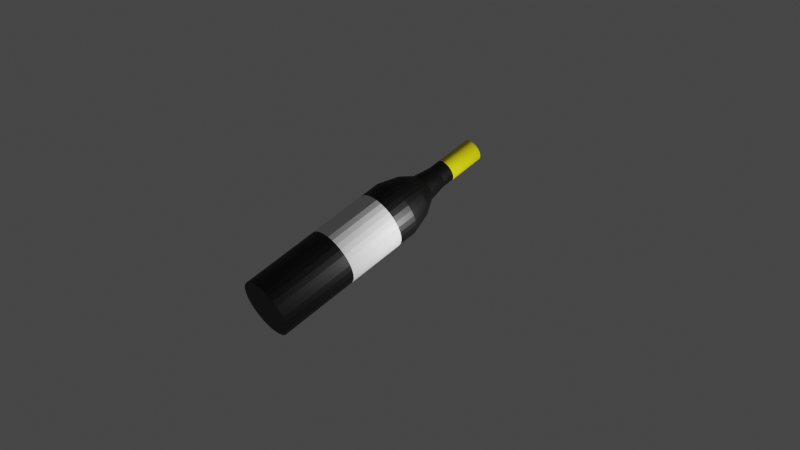 # Source: wine.blend  (saved by Blender 3.4.6; exported with 4.5.12 LTS)
import bpy
from mathutils import Matrix  # noqa: F401  (used for matrix-valued properties, if any)

bpy.ops.wm.read_factory_settings(use_empty=True)
scene = bpy.context.scene
scene.name = 'Scene'

# ---- collections
col_collection = bpy.data.collections.new('Collection'); scene.collection.children.link(col_collection)
col_wine = bpy.data.collections.new('Wine'); scene.collection.children.link(col_wine)

# ---- materials (node trees are filled in below, after node groups)
mat_wine = bpy.data.materials.new('wine')
mat_wine.use_transparent_shadow = False
mat_top_part_001 = bpy.data.materials.new('top part.001')
mat_top_part_001.use_transparent_shadow = False
mat_rotule = bpy.data.materials.new('rotule')
mat_rotule.use_transparent_shadow = False

# ---- material node trees
mat_wine.use_nodes = True; mat_wine.node_tree.nodes.clear()
_N = mat_wine.node_tree.nodes; _L = mat_wine.node_tree.links
n0 = _N.new('ShaderNodeBsdfPrincipled'); n0.name = 'Principled BSDF'; n0.location = (10, 300)
n0.distribution = 'GGX'
n0.subsurface_method = 'RANDOM_WALK_SKIN'
n0.inputs[0].default_value = (0.0, 0.0, 0.0, 1.0)
n0.inputs[3].default_value = 1.45
n0.inputs[27].default_value = (0.0, 0.0, 0.0, 1.0)
n0.inputs[28].default_value = 1.0
n1 = _N.new('ShaderNodeOutputMaterial'); n1.name = 'Material Output'; n1.location = (300, 300)
_L.new(n0.outputs[0], n1.inputs[0])
n1.is_active_output = True
mat_top_part_001.use_nodes = True; mat_top_part_001.node_tree.nodes.clear()
_N = mat_top_part_001.node_tree.nodes; _L = mat_top_part_001.node_tree.links
n0 = _N.new('ShaderNodeBsdfPrincipled'); n0.name = 'Principled BSDF'; n0.location = (10, 300)
n0.distribution = 'GGX'
n0.subsurface_method = 'RANDOM_WALK_SKIN'
n0.inputs[0].default_value = (0.8, 0.7445, 0.0, 1.0)
n0.inputs[3].default_value = 1.45
n0.inputs[27].default_value = (0.0, 0.0, 0.0, 1.0)
n0.inputs[28].default_value = 1.0
n1 = _N.new('ShaderNodeOutputMaterial'); n1.name = 'Material Output'; n1.location = (300, 300)
_L.new(n0.outputs[0], n1.inputs[0])
n1.is_active_output = True
mat_rotule.use_nodes = True; mat_rotule.node_tree.nodes.clear()
_N = mat_rotule.node_tree.nodes; _L = mat_rotule.node_tree.links
n0 = _N.new('ShaderNodeBsdfPrincipled'); n0.name = 'Principled BSDF'; n0.location = (10, 300)
n0.distribution = 'GGX'
n0.subsurface_method = 'RANDOM_WALK_SKIN'
n0.inputs[3].default_value = 1.45
n0.inputs[27].default_value = (0.0, 0.0, 0.0, 1.0)
n0.inputs[28].default_value = 1.0
n1 = _N.new('ShaderNodeOutputMaterial'); n1.name = 'Material Output'; n1.location = (300, 300)
_L.new(n0.outputs[0], n1.inputs[0])
n1.is_active_output = True

# ---- world
world_world = bpy.data.worlds.new('World'); scene.world = world_world
world_world.use_nodes = True; world_world.node_tree.nodes.clear()
_N = world_world.node_tree.nodes; _L = world_world.node_tree.links
n0 = _N.new('ShaderNodeOutputWorld'); n0.name = 'World Output'; n0.location = (300, 300)
n1 = _N.new('ShaderNodeBackground'); n1.name = 'Background'; n1.location = (10, 300)
n1.inputs[0].default_value = (0.05088, 0.05088, 0.05088, 1.0)
_L.new(n1.outputs[0], n0.inputs[0])
n0.is_active_output = True
world_world.color = (0.05088, 0.05088, 0.05088)
world_world.use_sun_shadow = False
world_world.sun_shadow_jitter_overblur = 0.0

# ---- cameras
cam_camera = bpy.data.cameras.new('Camera')
cam_camera.clip_end = 100.0
cam_camera.lens = 56.89
cam_camera.ortho_scale = 7.314

# ---- lights
light_light = bpy.data.lights.new('Light', 'POINT')
light_light.transmission_factor = 0.0
light_light.energy = 1000.0
light_light.shadow_soft_size = 0.1
light_light.shadow_maximum_resolution = 0.006
light_light.use_absolute_resolution = True

# ---- meshes
me_cylinder_001 = bpy.data.meshes.new('Cylinder.001')
me_cylinder_001.from_pydata([(0.0, 1.0, -4.464), (0.0, 1.0, 1.0), (0.1951, 0.9808, -4.464), (0.1951, 0.9808, 1.0), (0.3827, 0.9239, -4.464), (0.3827, 0.9239, 1.0), (0.5556, 0.8315, -4.464), (0.5556, 0.8315, 1.0), (0.7071, 0.7071, -4.464), (0.7071, 0.7071, 1.0), (0.8315, 0.5556, -4.464), (0.8315, 0.5556, 1.0), (0.9239, 0.3827, -4.464), (0.9239, 0.3827, 1.0), (0.9808, 0.1951, -4.464), (0.9808, 0.1951, 1.0), (1.0, 0.0, -4.464), (1.0, 0.0, 1.0), (0.9808, -0.1951, -4.464), (0.9808, -0.1951, 1.0), (0.9239, -0.3827, -4.464), (0.9239, -0.3827, 1.0), (0.8315, -0.5556, -4.464), (0.8315, -0.5556, 1.0), (0.7071, -0.7071, -4.464), (0.7071, -0.7071, 1.0), (0.5556, -0.8315, -4.464), (0.5556, -0.8315, 1.0), (0.3827, -0.9239, -4.464), (0.3827, -0.9239, 1.0), (0.1951, -0.9808, -4.464), (0.1951, -0.9808, 1.0), (0.0, -1.0, -4.464), (0.0, -1.0, 1.0), (-0.1951, -0.9808, -4.464), (-0.1951, -0.9808, 1.0), (-0.3827, -0.9239, -4.464), (-0.3827, -0.9239, 1.0), (-0.5556, -0.8315, -4.464), (-0.5556, -0.8315, 1.0), (-0.7071, -0.7071, -4.464), (-0.7071, -0.7071, 1.0), (-0.8315, -0.5556, -4.464), (-0.8315, -0.5556, 1.0), (-0.9239, -0.3827, -4.464), (-0.9239, -0.3827, 1.0), (-0.9808, -0.1951, -4.464), (-0.9808, -0.1951, 1.0), (-1.0, 0.0, -4.464), (-1.0, 0.0, 1.0), (-0.9808, 0.1951, -4.464), (-0.9808, 0.1951, 1.0), (-0.9239, 0.3827, -4.464), (-0.9239, 0.3827, 1.0), (-0.8315, 0.5556, -4.464), (-0.8315, 0.5556, 1.0), (-0.7071, 0.7071, -4.464), (-0.7071, 0.7071, 1.0), (-0.5556, 0.8315, -4.464), (-0.5556, 0.8315, 1.0), (-0.3827, 0.9239, -4.464), (-0.3827, 0.9239, 1.0), (-0.1951, 0.9808, -4.464), (-0.1951, 0.9808, 1.0), (1.102e-08, 0.7934, 1.712), (0.1548, 0.7781, 1.712), (0.3036, 0.733, 1.712), (0.4408, 0.6597, 1.712), (0.561, 0.561, 1.712), (0.6597, 0.4408, 1.712), (0.733, 0.3036, 1.712), (0.7781, 0.1548, 1.712), (0.7934, 3.548e-09, 1.712), (0.7781, -0.1548, 1.712), (0.733, -0.3036, 1.712), (0.6597, -0.4408, 1.712), (0.561, -0.561, 1.712), (0.4408, -0.6597, 1.712), (0.3036, -0.733, 1.712), (0.1548, -0.7781, 1.712), (1.102e-08, -0.7934, 1.712), (-0.1548, -0.7781, 1.712), (-0.3036, -0.733, 1.712), (-0.4408, -0.6597, 1.712), (-0.561, -0.561, 1.712), (-0.6597, -0.4408, 1.712), (-0.733, -0.3036, 1.712), (-0.7781, -0.1548, 1.712), (-0.7934, 3.548e-09, 1.712), (-0.7781, 0.1548, 1.712), (-0.733, 0.3036, 1.712), (-0.6597, 0.4408, 1.712), (-0.561, 0.561, 1.712), (-0.4408, 0.6597, 1.712), (-0.3036, 0.733, 1.712), (-0.1548, 0.7781, 1.712), (0.096, 0.4826, 2.206), (6.765e-09, 0.4921, 2.206), (0.1883, 0.4546, 2.206), (0.2734, 0.4091, 2.206), (0.3479, 0.3479, 2.206), (0.4091, 0.2734, 2.206), (0.4546, 0.1883, 2.206), (0.4826, 0.096, 2.206), (0.4921, 7.044e-09, 2.206), (0.4826, -0.096, 2.206), (0.4546, -0.1883, 2.206), (0.4091, -0.2734, 2.206), (0.3479, -0.3479, 2.206), (0.2734, -0.4091, 2.206), (0.1883, -0.4546, 2.206), (0.096, -0.4826, 2.206), (6.765e-09, -0.4921, 2.206), (-0.096, -0.4826, 2.206), (-0.1883, -0.4546, 2.206), (-0.2734, -0.4091, 2.206), (-0.3479, -0.3479, 2.206), (-0.4091, -0.2734, 2.206), (-0.4546, -0.1883, 2.206), (-0.4826, -0.096, 2.206), (-0.4921, 7.044e-09, 2.206), (-0.4826, 0.096, 2.206), (-0.4546, 0.1883, 2.206), (-0.4091, 0.2734, 2.206), (-0.3479, 0.3479, 2.206), (-0.2734, 0.4091, 2.206), (-0.1883, 0.4546, 2.206), (-0.096, 0.4826, 2.206), (0.07496, 0.3768, 2.86), (-5.043e-08, 0.3842, 2.86), (0.147, 0.355, 2.86), (0.2135, 0.3195, 2.86), (0.2717, 0.2717, 2.86), (0.3195, 0.2135, 2.86), (0.355, 0.147, 2.86), (0.3768, 0.07496, 2.86), (0.3842, 8.259e-09, 2.86), (0.3768, -0.07496, 2.86), (0.355, -0.147, 2.86), (0.3195, -0.2135, 2.86), (0.2717, -0.2717, 2.86), (0.2135, -0.3195, 2.86), (0.147, -0.355, 2.86), (0.07496, -0.3768, 2.86), (-5.043e-08, -0.3842, 2.86), (-0.07496, -0.3768, 2.86), (-0.147, -0.355, 2.86), (-0.2135, -0.3195, 2.86), (-0.2717, -0.2717, 2.86), (-0.3195, -0.2135, 2.86), (-0.355, -0.147, 2.86), (-0.3768, -0.07496, 2.86), (-0.3842, 8.259e-09, 2.86), (-0.3768, 0.07496, 2.86), (-0.355, 0.147, 2.86), (-0.3195, 0.2135, 2.86), (-0.2717, 0.2717, 2.86), (-0.2135, 0.3195, 2.86), (-0.147, 0.355, 2.86), (-0.07496, 0.3768, 2.86), (0.07496, 0.3768, 4.548), (-5.043e-08, 0.3842, 4.548), (0.147, 0.355, 4.548), (0.2135, 0.3195, 4.548), (0.2717, 0.2717, 4.548), (0.3195, 0.2135, 4.548), (0.355, 0.147, 4.548), (0.3768, 0.07496, 4.548), (0.3842, 8.259e-09, 4.548), (0.3768, -0.07496, 4.548), (0.355, -0.147, 4.548), (0.3195, -0.2135, 4.548), (0.2717, -0.2717, 4.548), (0.2135, -0.3195, 4.548), (0.147, -0.355, 4.548), (0.07496, -0.3768, 4.548), (-5.043e-08, -0.3842, 4.548), (-0.07496, -0.3768, 4.548), (-0.147, -0.355, 4.548), (-0.2135, -0.3195, 4.548), (-0.2717, -0.2717, 4.548), (-0.3195, -0.2135, 4.548), (-0.355, -0.147, 4.548), (-0.3768, -0.07496, 4.548), (-0.3842, 8.259e-09, 4.548), (-0.3768, 0.07496, 4.548), (-0.355, 0.147, 4.548), (-0.3195, 0.2135, 4.548), (-0.2717, 0.2717, 4.548), (-0.2135, 0.3195, 4.548), (-0.147, 0.355, 4.548), (-0.07496, 0.3768, 4.548), (0.07496, 0.3768, 4.548), (-5.043e-08, 0.3842, 4.548), (0.147, 0.355, 4.548), (0.2135, 0.3195, 4.548), (0.2717, 0.2717, 4.548), (0.3195, 0.2135, 4.548), (0.355, 0.147, 4.548), (0.3768, 0.07496, 4.548), (0.3842, 8.259e-09, 4.548), (0.3768, -0.07496, 4.548), (0.355, -0.147, 4.548), (0.3195, -0.2135, 4.548), (0.2717, -0.2717, 4.548), (0.2135, -0.3195, 4.548), (0.147, -0.355, 4.548), (0.07496, -0.3768, 4.548), (-5.043e-08, -0.3842, 4.548), (-0.07496, -0.3768, 4.548), (-0.147, -0.355, 4.548), (-0.2135, -0.3195, 4.548), (-0.2717, -0.2717, 4.548), (-0.3195, -0.2135, 4.548), (-0.355, -0.147, 4.548), (-0.3768, -0.07496, 4.548), (-0.3842, 8.259e-09, 4.548), (-0.3768, 0.07496, 4.548), (-0.355, 0.147, 4.548), (-0.3195, 0.2135, 4.548), (-0.2717, 0.2717, 4.548), (-0.2135, 0.3195, 4.548), (-0.147, 0.355, 4.548), (-0.07496, 0.3768, 4.548), (0.07496, 0.3768, 4.548), (-5.043e-08, 0.3842, 4.548), (0.147, 0.355, 4.548), (0.2135, 0.3195, 4.548), (0.2717, 0.2717, 4.548), (0.3195, 0.2135, 4.548), (0.355, 0.147, 4.548), (0.3768, 0.07496, 4.548), (0.3842, 8.259e-09, 4.548), (0.3768, -0.07496, 4.548), (0.355, -0.147, 4.548), (0.3195, -0.2135, 4.548), (0.2717, -0.2717, 4.548), (0.2135, -0.3195, 4.548), (0.147, -0.355, 4.548), (0.07496, -0.3768, 4.548), (-5.043e-08, -0.3842, 4.548), (-0.07496, -0.3768, 4.548), (-0.147, -0.355, 4.548), (-0.2135, -0.3195, 4.548), (-0.2717, -0.2717, 4.548), (-0.3195, -0.2135, 4.548), (-0.355, -0.147, 4.548), (-0.3768, -0.07496, 4.548), (-0.3842, 8.259e-09, 4.548), (-0.3768, 0.07496, 4.548), (-0.355, 0.147, 4.548), (-0.3195, 0.2135, 4.548), (-0.2717, 0.2717, 4.548), (-0.2135, 0.3195, 4.548), (-0.147, 0.355, 4.548), (-0.07496, 0.3768, 4.548), (0.07496, 0.3768, 4.548), (-5.043e-08, 0.3842, 4.548), (0.147, 0.355, 4.548), (0.2135, 0.3195, 4.548), (0.2717, 0.2717, 4.548), (0.3195, 0.2135, 4.548), (0.355, 0.147, 4.548), (0.3768, 0.07496, 4.548), (0.3842, 8.259e-09, 4.548), (0.3768, -0.07496, 4.548), (0.355, -0.147, 4.548), (0.3195, -0.2135, 4.548), (0.2717, -0.2717, 4.548), (0.2135, -0.3195, 4.548), (0.147, -0.355, 4.548), (0.07496, -0.3768, 4.548), (-5.043e-08, -0.3842, 4.548), (-0.07496, -0.3768, 4.548), (-0.147, -0.355, 4.548), (-0.2135, -0.3195, 4.548), (-0.2717, -0.2717, 4.548), (-0.3195, -0.2135, 4.548), (-0.355, -0.147, 4.548), (-0.3768, -0.07496, 4.548), (-0.3842, 8.259e-09, 4.548), (-0.3768, 0.07496, 4.548), (-0.355, 0.147, 4.548), (-0.3195, 0.2135, 4.548), (-0.2717, 0.2717, 4.548), (-0.2135, 0.3195, 4.548), (-0.147, 0.355, 4.548), (-0.07496, 0.3768, 4.548), (0.07496, 0.3768, 4.548), (-5.043e-08, 0.3842, 4.548), (0.147, 0.355, 4.548), (0.2135, 0.3195, 4.548), (0.2717, 0.2717, 4.548), (0.3195, 0.2135, 4.548), (0.355, 0.147, 4.548), (0.3768, 0.07496, 4.548), (0.3842, 8.259e-09, 4.548), (0.3768, -0.07496, 4.548), (0.355, -0.147, 4.548), (0.3195, -0.2135, 4.548), (0.2717, -0.2717, 4.548), (0.2135, -0.3195, 4.548), (0.147, -0.355, 4.548), (0.07496, -0.3768, 4.548), (-5.043e-08, -0.3842, 4.548), (-0.07496, -0.3768, 4.548), (-0.147, -0.355, 4.548), (-0.2135, -0.3195, 4.548), (-0.2717, -0.2717, 4.548), (-0.3195, -0.2135, 4.548), (-0.355, -0.147, 4.548), (-0.3768, -0.07496, 4.548), (-0.3842, 8.259e-09, 4.548), (-0.3768, 0.07496, 4.548), (-0.355, 0.147, 4.548), (-0.3195, 0.2135, 4.548), (-0.2717, 0.2717, 4.548), (-0.2135, 0.3195, 4.548), (-0.147, 0.355, 4.548), (-0.07496, 0.3768, 4.548), (-0.3195, -0.2135, 3.282), (0.3842, 8.259e-09, 3.282), (-0.355, -0.147, 3.282), (0.3768, -0.07496, 3.282), (-0.3768, -0.07496, 3.282), (0.355, -0.147, 3.282), (-0.3842, 8.259e-09, 3.282), (0.3195, -0.2135, 3.282), (-0.3768, 0.07496, 3.282), (0.2717, -0.2717, 3.282), (-0.355, 0.147, 3.282), (0.2135, -0.3195, 3.282), (-0.3195, 0.2135, 3.282), (0.147, -0.355, 3.282), (0.07496, 0.3768, 3.282), (-0.2717, 0.2717, 3.282), (0.07496, -0.3768, 3.282), (0.147, 0.355, 3.282), (-0.2135, 0.3195, 3.282), (-5.043e-08, -0.3842, 3.282), (0.2135, 0.3195, 3.282), (-0.147, 0.355, 3.282), (-0.07496, -0.3768, 3.282), (0.2717, 0.2717, 3.282), (-0.07496, 0.3768, 3.282), (-0.147, -0.355, 3.282), (0.3195, 0.2135, 3.282), (-0.2135, -0.3195, 3.282), (0.355, 0.147, 3.282), (-0.2717, -0.2717, 3.282), (0.3768, 0.07496, 3.282), (-5.043e-08, 0.3842, 3.282), (0.1951, 0.9808, -3.098), (0.3827, 0.9239, -3.098), (0.5556, 0.8315, -3.098), (0.7071, 0.7071, -3.098), (0.8315, 0.5556, -3.098), (0.9239, 0.3827, -3.098), (0.9808, 0.1951, -3.098), (1.0, 0.0, -3.098), (0.9808, -0.1951, -3.098), (0.9239, -0.3827, -3.098), (0.8315, -0.5556, -3.098), (0.7071, -0.7071, -3.098), (0.5556, -0.8315, -3.098), (0.3827, -0.9239, -3.098), (0.1951, -0.9808, -3.098), (0.0, -1.0, -3.098), (-0.1951, -0.9808, -3.098), (-0.3827, -0.9239, -3.098), (-0.5556, -0.8315, -3.098), (-0.7071, -0.7071, -3.098), (-0.8315, -0.5556, -3.098), (-0.9239, -0.3827, -3.098), (-0.9808, -0.1951, -3.098), (-1.0, 0.0, -3.098), (-0.9808, 0.1951, -3.098), (-0.9239, 0.3827, -3.098), (-0.8315, 0.5556, -3.098), (-0.7071, 0.7071, -3.098), (-0.5556, 0.8315, -3.098), (-0.3827, 0.9239, -3.098), (-0.1951, 0.9808, -3.098), (0.0, 1.0, -3.098), (0.1951, 0.9808, -3.098), (0.3827, 0.9239, -3.098), (0.5556, 0.8315, -3.098), (0.7071, 0.7071, -3.098), (0.8315, 0.5556, -3.098), (0.9239, 0.3827, -3.098), (0.9808, 0.1951, -3.098), (1.0, 0.0, -3.098), (0.9808, -0.1951, -3.098), (0.9239, -0.3827, -3.098), (0.8315, -0.5556, -3.098), (0.7071, -0.7071, -3.098), (0.5556, -0.8315, -3.098), (0.3827, -0.9239, -3.098), (0.1951, -0.9808, -3.098), (0.0, -1.0, -3.098), (-0.1951, -0.9808, -3.098), (-0.3827, -0.9239, -3.098), (-0.5556, -0.8315, -3.098), (-0.7071, -0.7071, -3.098), (-0.8315, -0.5556, -3.098), (-0.9239, -0.3827, -3.098), (-0.9808, -0.1951, -3.098), (-1.0, 0.0, -3.098), (-0.9808, 0.1951, -3.098), (-0.9239, 0.3827, -3.098), (-0.8315, 0.5556, -3.098), (-0.7071, 0.7071, -3.098), (-0.5556, 0.8315, -3.098), (-0.3827, 0.9239, -3.098), (-0.1951, 0.9808, -3.098), (0.0, 1.0, -3.098), (0.1951, 0.9808, -1.732), (0.3827, 0.9239, -1.732), (0.5556, 0.8315, -1.732), (0.7071, 0.7071, -1.732), (0.8315, 0.5556, -1.732), (0.9239, 0.3827, -1.732), (0.9808, 0.1951, -1.732), (1.0, 0.0, -1.732), (0.9808, -0.1951, -1.732), (0.9239, -0.3827, -1.732), (0.8315, -0.5556, -1.732), (0.7071, -0.7071, -1.732), (0.5556, -0.8315, -1.732), (0.3827, -0.9239, -1.732), (0.1951, -0.9808, -1.732), (0.0, -1.0, -1.732), (-0.1951, -0.9808, -1.732), (-0.3827, -0.9239, -1.732), (-0.5556, -0.8315, -1.732), (-0.7071, -0.7071, -1.732), (-0.8315, -0.5556, -1.732), (-0.9239, -0.3827, -1.732), (-0.9808, -0.1951, -1.732), (-1.0, 0.0, -1.732), (-0.9808, 0.1951, -1.732), (-0.9239, 0.3827, -1.732), (-0.8315, 0.5556, -1.732), (-0.7071, 0.7071, -1.732), (-0.5556, 0.8315, -1.732), (-0.3827, 0.9239, -1.732), (-0.1951, 0.9808, -1.732), (0.0, 1.0, -1.732), (0.0, 1.0, 0.317), (0.1951, 0.9808, 0.317), (0.3827, 0.9239, 0.317), (0.5556, 0.8315, 0.317), (0.7071, 0.7071, 0.317), (0.8315, 0.5556, 0.317), (0.9239, 0.3827, 0.317), (0.9808, 0.1951, 0.317), (1.0, 0.0, 0.317), (0.9808, -0.1951, 0.317), (0.9239, -0.3827, 0.317), (0.8315, -0.5556, 0.317), (0.7071, -0.7071, 0.317), (0.5556, -0.8315, 0.317), (0.3827, -0.9239, 0.317), (0.1951, -0.9808, 0.317), (0.0, -1.0, 0.317), (-0.1951, -0.9808, 0.317), (-0.3827, -0.9239, 0.317), (-0.5556, -0.8315, 0.317), (-0.7071, -0.7071, 0.317), (-0.8315, -0.5556, 0.317), (-0.9239, -0.3827, 0.317), (-0.9808, -0.1951, 0.317), (-1.0, 0.0, 0.317), (-0.9808, 0.1951, 0.317), (-0.9239, 0.3827, 0.317), (-0.8315, 0.5556, 0.317), (-0.7071, 0.7071, 0.317), (-0.5556, 0.8315, 0.317), (-0.3827, 0.9239, 0.317), (-0.1951, 0.9808, 0.317)], [], [(448, 1, 3, 449), (449, 3, 5, 450), (450, 5, 7, 451), (451, 7, 9, 452), (452, 9, 11, 453), (453, 11, 13, 454), (454, 13, 15, 455), (455, 15, 17, 456), (456, 17, 19, 457), (457, 19, 21, 458), (458, 21, 23, 459), (459, 23, 25, 460), (460, 25, 27, 461), (461, 27, 29, 462), (462, 29, 31, 463), (463, 31, 33, 464), (464, 33, 35, 465), (465, 35, 37, 466), (466, 37, 39, 467), (467, 39, 41, 468), (468, 41, 43, 469), (469, 43, 45, 470), (470, 45, 47, 471), (471, 47, 49, 472), (472, 49, 51, 473), (473, 51, 53, 474), (474, 53, 55, 475), (475, 55, 57, 476), (476, 57, 59, 477), (477, 59, 61, 478), (15, 13, 70, 71), (478, 61, 63, 479), (479, 63, 1, 448), (0, 2, 4, 6, 8, 10, 12, 14, 16, 18, 20, 22, 24, 26, 28, 30, 32, 34, 36, 38, 40, 42, 44, 46, 48, 50, 52, 54, 56, 58, 60, 62), (75, 74, 106, 107), (33, 31, 79, 80), (51, 49, 88, 89), (7, 5, 66, 67), (25, 23, 75, 76), (43, 41, 84, 85), (61, 59, 93, 94), (17, 15, 71, 72), (35, 33, 80, 81), (53, 51, 89, 90), (9, 7, 67, 68), (27, 25, 76, 77), (45, 43, 85, 86), (63, 61, 94, 95), (19, 17, 72, 73), (37, 35, 81, 82), (55, 53, 90, 91), (11, 9, 68, 69), (29, 27, 77, 78), (47, 45, 86, 87), (3, 1, 64, 65), (1, 63, 95, 64), (21, 19, 73, 74), (39, 37, 82, 83), (57, 55, 91, 92), (13, 11, 69, 70), (31, 29, 78, 79), (49, 47, 87, 88), (5, 3, 65, 66), (23, 21, 74, 75), (41, 39, 83, 84), (59, 57, 92, 93), (127, 126, 158, 159), (89, 88, 120, 121), (76, 75, 107, 108), (90, 89, 121, 122), (77, 76, 108, 109), (91, 90, 122, 123), (78, 77, 109, 110), (65, 64, 97, 96), (92, 91, 123, 124), (79, 78, 110, 111), (66, 65, 96, 98), (93, 92, 124, 125), (80, 79, 111, 112), (67, 66, 98, 99), (94, 93, 125, 126), (81, 80, 112, 113), (68, 67, 99, 100), (95, 94, 126, 127), (82, 81, 113, 114), (69, 68, 100, 101), (64, 95, 127, 97), (83, 82, 114, 115), (70, 69, 101, 102), (84, 83, 115, 116), (71, 70, 102, 103), (85, 84, 116, 117), (72, 71, 103, 104), (86, 85, 117, 118), (73, 72, 104, 105), (87, 86, 118, 119), (74, 73, 105, 106), (88, 87, 119, 120), (114, 113, 145, 146), (101, 100, 132, 133), (97, 127, 159, 129), (115, 114, 146, 147), (102, 101, 133, 134), (116, 115, 147, 148), (103, 102, 134, 135), (117, 116, 148, 149), (104, 103, 135, 136), (118, 117, 149, 150), (105, 104, 136, 137), (119, 118, 150, 151), (106, 105, 137, 138), (120, 119, 151, 152), (107, 106, 138, 139), (121, 120, 152, 153), (108, 107, 139, 140), (122, 121, 153, 154), (109, 108, 140, 141), (123, 122, 154, 155), (110, 109, 141, 142), (96, 97, 129, 128), (124, 123, 155, 156), (111, 110, 142, 143), (98, 96, 128, 130), (125, 124, 156, 157), (112, 111, 143, 144), (99, 98, 130, 131), (126, 125, 157, 158), (113, 112, 144, 145), (100, 99, 131, 132), (225, 224, 192, 193), (224, 226, 194, 192), (226, 227, 195, 194), (227, 228, 196, 195), (228, 229, 197, 196), (229, 230, 198, 197), (230, 231, 199, 198), (231, 232, 200, 199), (232, 233, 201, 200), (233, 234, 202, 201), (234, 235, 203, 202), (235, 236, 204, 203), (236, 237, 205, 204), (237, 238, 206, 205), (238, 239, 207, 206), (239, 240, 208, 207), (240, 241, 209, 208), (241, 242, 210, 209), (242, 243, 211, 210), (243, 244, 212, 211), (244, 245, 213, 212), (245, 246, 214, 213), (246, 247, 215, 214), (247, 248, 216, 215), (248, 249, 217, 216), (249, 250, 218, 217), (250, 251, 219, 218), (251, 252, 220, 219), (252, 253, 221, 220), (253, 254, 222, 221), (254, 255, 223, 222), (255, 225, 193, 223), (257, 256, 224, 225), (256, 258, 226, 224), (258, 259, 227, 226), (259, 260, 228, 227), (260, 261, 229, 228), (261, 262, 230, 229), (262, 263, 231, 230), (263, 264, 232, 231), (264, 265, 233, 232), (265, 266, 234, 233), (266, 267, 235, 234), (267, 268, 236, 235), (268, 269, 237, 236), (269, 270, 238, 237), (270, 271, 239, 238), (271, 272, 240, 239), (272, 273, 241, 240), (273, 274, 242, 241), (274, 275, 243, 242), (275, 276, 244, 243), (276, 277, 245, 244), (277, 278, 246, 245), (278, 279, 247, 246), (279, 280, 248, 247), (280, 281, 249, 248), (281, 282, 250, 249), (282, 283, 251, 250), (283, 284, 252, 251), (284, 285, 253, 252), (285, 286, 254, 253), (286, 287, 255, 254), (287, 257, 225, 255), (289, 288, 256, 257), (288, 290, 258, 256), (290, 291, 259, 258), (291, 292, 260, 259), (292, 293, 261, 260), (293, 294, 262, 261), (294, 295, 263, 262), (295, 296, 264, 263), (296, 297, 265, 264), (297, 298, 266, 265), (298, 299, 267, 266), (299, 300, 268, 267), (300, 301, 269, 268), (301, 302, 270, 269), (302, 303, 271, 270), (303, 304, 272, 271), (304, 305, 273, 272), (305, 306, 274, 273), (306, 307, 275, 274), (307, 308, 276, 275), (308, 309, 277, 276), (309, 310, 278, 277), (310, 311, 279, 278), (311, 312, 280, 279), (312, 313, 281, 280), (313, 314, 282, 281), (314, 315, 283, 282), (315, 316, 284, 283), (316, 317, 285, 284), (317, 318, 286, 285), (318, 319, 287, 286), (319, 289, 257, 287), (161, 160, 288, 289), (160, 162, 290, 288), (162, 163, 291, 290), (163, 164, 292, 291), (164, 165, 293, 292), (165, 166, 294, 293), (166, 167, 295, 294), (167, 168, 296, 295), (168, 169, 297, 296), (169, 170, 298, 297), (170, 171, 299, 298), (171, 172, 300, 299), (172, 173, 301, 300), (173, 174, 302, 301), (174, 175, 303, 302), (175, 176, 304, 303), (176, 177, 305, 304), (177, 178, 306, 305), (178, 179, 307, 306), (179, 180, 308, 307), (180, 181, 309, 308), (181, 182, 310, 309), (182, 183, 311, 310), (183, 184, 312, 311), (184, 185, 313, 312), (185, 186, 314, 313), (186, 187, 315, 314), (187, 188, 316, 315), (188, 189, 317, 316), (189, 190, 318, 317), (190, 191, 319, 318), (191, 161, 289, 319), (149, 148, 349, 320), (136, 135, 350, 321), (150, 149, 320, 322), (137, 136, 321, 323), (151, 150, 322, 324), (138, 137, 323, 325), (152, 151, 324, 326), (139, 138, 325, 327), (153, 152, 326, 328), (140, 139, 327, 329), (154, 153, 328, 330), (141, 140, 329, 331), (155, 154, 330, 332), (142, 141, 331, 333), (128, 129, 351, 334), (156, 155, 332, 335), (143, 142, 333, 336), (130, 128, 334, 337), (157, 156, 335, 338), (144, 143, 336, 339), (131, 130, 337, 340), (158, 157, 338, 341), (145, 144, 339, 342), (132, 131, 340, 343), (159, 158, 341, 344), (146, 145, 342, 345), (133, 132, 343, 346), (129, 159, 344, 351), (147, 146, 345, 347), (134, 133, 346, 348), (148, 147, 347, 349), (135, 134, 348, 350), (0, 383, 352, 2), (2, 352, 353, 4), (4, 353, 354, 6), (6, 354, 355, 8), (8, 355, 356, 10), (10, 356, 357, 12), (12, 357, 358, 14), (14, 358, 359, 16), (16, 359, 360, 18), (18, 360, 361, 20), (20, 361, 362, 22), (22, 362, 363, 24), (24, 363, 364, 26), (26, 364, 365, 28), (28, 365, 366, 30), (30, 366, 367, 32), (32, 367, 368, 34), (34, 368, 369, 36), (36, 369, 370, 38), (38, 370, 371, 40), (40, 371, 372, 42), (42, 372, 373, 44), (44, 373, 374, 46), (46, 374, 375, 48), (48, 375, 376, 50), (50, 376, 377, 52), (52, 377, 378, 54), (54, 378, 379, 56), (56, 379, 380, 58), (58, 380, 381, 60), (60, 381, 382, 62), (62, 382, 383, 0), (414, 446, 447, 415), (415, 447, 416, 384), (384, 416, 417, 385), (385, 417, 418, 386), (386, 418, 419, 387), (387, 419, 420, 388), (388, 420, 421, 389), (389, 421, 422, 390), (390, 422, 423, 391), (391, 423, 424, 392), (392, 424, 425, 393), (393, 425, 426, 394), (394, 426, 427, 395), (395, 427, 428, 396), (396, 428, 429, 397), (397, 429, 430, 398), (398, 430, 431, 399), (399, 431, 432, 400), (400, 432, 433, 401), (401, 433, 434, 402), (402, 434, 435, 403), (403, 435, 436, 404), (404, 436, 437, 405), (405, 437, 438, 406), (406, 438, 439, 407), (407, 439, 440, 408), (408, 440, 441, 409), (409, 441, 442, 410), (410, 442, 443, 411), (411, 443, 444, 412), (412, 444, 445, 413), (413, 445, 446, 414)])
_uv = me_cylinder_001.uv_layers.new(name='UVMap')
_uv.uv.foreach_set('vector', [1.0, 0.9375, 1.0, 1.0, 0.9688, 1.0, 0.9688, 0.9375, 0.9688, 0.9375, 0.9688, 1.0, 0.9375, 1.0, 0.9375, 0.9375, 0.9375, 0.9375, 0.9375, 1.0, 0.9062, 1.0, 0.9062, 0.9375, 0.9062, 0.9375, 0.9062, 1.0, 0.875, 1.0, 0.875, 0.9375, 0.875, 0.9375, 0.875, 1.0, 0.8438, 1.0, 0.8438, 0.9375, 0.8438, 0.9375, 0.8438, 1.0, 0.8125, 1.0, 0.8125, 0.9375, 0.8125, 0.9375, 0.8125, 1.0, 0.7812, 1.0, 0.7812, 0.9375, 0.7812, 0.9375, 0.7812, 1.0, 0.75, 1.0, 0.75, 0.9375, 0.75, 0.9375, 0.75, 1.0, 0.7188, 1.0, 0.7188, 0.9375, 0.7188, 0.9375, 0.7188, 1.0, 0.6875, 1.0, 0.6875, 0.9375, 0.6875, 0.9375, 0.6875, 1.0, 0.6562, 1.0, 0.6562, 0.9375, 0.6562, 0.9375, 0.6562, 1.0, 0.625, 1.0, 0.625, 0.9375, 0.625, 0.9375, 0.625, 1.0, 0.5938, 1.0, 0.5938, 0.9375, 0.5938, 0.9375, 0.5938, 1.0, 0.5625, 1.0, 0.5625, 0.9375, 0.5625, 0.9375, 0.5625, 1.0, 0.5312, 1.0, 0.5312, 0.9375, 0.5312, 0.9375, 0.5312, 1.0, 0.5, 1.0, 0.5, 0.9375, 0.5, 0.9375, 0.5, 1.0, 0.4688, 1.0, 0.4688, 0.9375, 0.4688, 0.9375, 0.4688, 1.0, 0.4375, 1.0, 0.4375, 0.9375, 0.4375, 0.9375, 0.4375, 1.0, 0.4062, 1.0, 0.4062, 0.9375, 0.4062, 0.9375, 0.4062, 1.0, 0.375, 1.0, 0.375, 0.9375, 0.375, 0.9375, 0.375, 1.0, 0.3438, 1.0, 0.3438, 0.9375, 0.3438, 0.9375, 0.3438, 1.0, 0.3125, 1.0, 0.3125, 0.9375, 0.3125, 0.9375, 0.3125, 1.0, 0.2812, 1.0, 0.2812, 0.9375, 0.2812, 0.9375, 0.2812, 1.0, 0.25, 1.0, 0.25, 0.9375, 0.25, 0.9375, 0.25, 1.0, 0.2188, 1.0, 0.2188, 0.9375, 0.2188, 0.9375, 0.2188, 1.0, 0.1875, 1.0, 0.1875, 0.9375, 0.1875, 0.9375, 0.1875, 1.0, 0.1562, 1.0, 0.1562, 0.9375, 0.1562, 0.9375, 0.1562, 1.0, 0.125, 1.0, 0.125, 0.9375, 0.125, 0.9375, 0.125, 1.0, 0.09375, 1.0, 0.09375, 0.9375, 0.09375, 0.9375, 0.09375, 1.0, 0.0625, 1.0, 0.0625, 0.9375, 0.7812, 1.0, 0.8125, 1.0, 0.8125, 1.0, 0.7812, 1.0, 0.0625, 0.9375, 0.0625, 1.0, 0.03125, 1.0, 0.03125, 0.9375, 0.03125, 0.9375, 0.03125, 1.0, 0.0, 1.0, 0.0, 0.9375, 0.75, 0.49, 0.7968, 0.4854, 0.8418, 0.4717, 0.8833, 0.4496, 0.9197, 0.4197, 0.9496, 0.3833, 0.9717, 0.3418, 0.9854, 0.2968, 0.99, 0.25, 0.9854, 0.2032, 0.9717, 0.1582, 0.9496, 0.1167, 0.9197, 0.08029, 0.8833, 0.05045, 0.8418, 0.02827, 0.7968, 0.01461, 0.75, 0.01, 0.7032, 0.01461, 0.6582, 0.02827, 0.6167, 0.05045, 0.5803, 0.08029, 0.5504, 0.1167, 0.5283, 0.1582, 0.5146, 0.2032, 0.51, 0.25, 0.5146, 0.2968, 0.5283, 0.3418, 0.5504, 0.3833, 0.5803, 0.4197, 0.6167, 0.4496, 0.6582, 0.4717, 0.7032, 0.4854, 0.6562, 1.0, 0.6875, 1.0, 0.6875, 1.0, 0.6562, 1.0, 0.5, 1.0, 0.5312, 1.0, 0.5312, 1.0, 0.5, 1.0, 0.2188, 1.0, 0.25, 1.0, 0.25, 1.0, 0.2188, 1.0, 0.9062, 1.0, 0.9375, 1.0, 0.9375, 1.0, 0.9062, 1.0, 0.625, 1.0, 0.6562, 1.0, 0.6562, 1.0, 0.625, 1.0, 0.3438, 1.0, 0.375, 1.0, 0.375, 1.0, 0.3438, 1.0, 0.0625, 1.0, 0.09375, 1.0, 0.09375, 1.0, 0.0625, 1.0, 0.75, 1.0, 0.7812, 1.0, 0.7812, 1.0, 0.75, 1.0, 0.4688, 1.0, 0.5, 1.0, 0.5, 1.0, 0.4688, 1.0, 0.1875, 1.0, 0.2188, 1.0, 0.2188, 1.0, 0.1875, 1.0, 0.875, 1.0, 0.9062, 1.0, 0.9062, 1.0, 0.875, 1.0, 0.5938, 1.0, 0.625, 1.0, 0.625, 1.0, 0.5938, 1.0, 0.3125, 1.0, 0.3438, 1.0, 0.3438, 1.0, 0.3125, 1.0, 0.03125, 1.0, 0.0625, 1.0, 0.0625, 1.0, 0.03125, 1.0, 0.7188, 1.0, 0.75, 1.0, 0.75, 1.0, 0.7188, 1.0, 0.4375, 1.0, 0.4688, 1.0, 0.4688, 1.0, 0.4375, 1.0, 0.1562, 1.0, 0.1875, 1.0, 0.1875, 1.0, 0.1562, 1.0, 0.8438, 1.0, 0.875, 1.0, 0.875, 1.0, 0.8438, 1.0, 0.5625, 1.0, 0.5938, 1.0, 0.5938, 1.0, 0.5625, 1.0, 0.2812, 1.0, 0.3125, 1.0, 0.3125, 1.0, 0.2812, 1.0, 0.9688, 1.0, 1.0, 1.0, 1.0, 1.0, 0.9688, 1.0, 0.0, 1.0, 0.03125, 1.0, 0.03125, 1.0, 0.0, 1.0, 0.6875, 1.0, 0.7188, 1.0, 0.7188, 1.0, 0.6875, 1.0, 0.4062, 1.0, 0.4375, 1.0, 0.4375, 1.0, 0.4062, 1.0, 0.125, 1.0, 0.1562, 1.0, 0.1562, 1.0, 0.125, 1.0, 0.8125, 1.0, 0.8438, 1.0, 0.8438, 1.0, 0.8125, 1.0, 0.5312, 1.0, 0.5625, 1.0, 0.5625, 1.0, 0.5312, 1.0, 0.25, 1.0, 0.2812, 1.0, 0.2812, 1.0, 0.25, 1.0, 0.9375, 1.0, 0.9688, 1.0, 0.9688, 1.0, 0.9375, 1.0, 0.6562, 1.0, 0.6875, 1.0, 0.6875, 1.0, 0.6562, 1.0, 0.375, 1.0, 0.4062, 1.0, 0.4062, 1.0, 0.375, 1.0, 0.09375, 1.0, 0.125, 1.0, 0.125, 1.0, 0.09375, 1.0, 0.03125, 1.0, 0.0625, 1.0, 0.0625, 1.0, 0.03125, 1.0, 0.2188, 1.0, 0.25, 1.0, 0.25, 1.0, 0.2188, 1.0, 0.625, 1.0, 0.6562, 1.0, 0.6562, 1.0, 0.625, 1.0, 0.1875, 1.0, 0.2188, 1.0, 0.2188, 1.0, 0.1875, 1.0, 0.5938, 1.0, 0.625, 1.0, 0.625, 1.0, 0.5938, 1.0, 0.1562, 1.0, 0.1875, 1.0, 0.1875, 1.0, 0.1562, 1.0, 0.5625, 1.0, 0.5938, 1.0, 0.5938, 1.0, 0.5625, 1.0, 0.9688, 1.0, 1.0, 1.0, 1.0, 1.0, 0.9688, 1.0, 0.125, 1.0, 0.1562, 1.0, 0.1562, 1.0, 0.125, 1.0, 0.5312, 1.0, 0.5625, 1.0, 0.5625, 1.0, 0.5312, 1.0, 0.9375, 1.0, 0.9688, 1.0, 0.9688, 1.0, 0.9375, 1.0, 0.09375, 1.0, 0.125, 1.0, 0.125, 1.0, 0.09375, 1.0, 0.5, 1.0, 0.5312, 1.0, 0.5312, 1.0, 0.5, 1.0, 0.9062, 1.0, 0.9375, 1.0, 0.9375, 1.0, 0.9062, 1.0, 0.0625, 1.0, 0.09375, 1.0, 0.09375, 1.0, 0.0625, 1.0, 0.4688, 1.0, 0.5, 1.0, 0.5, 1.0, 0.4688, 1.0, 0.875, 1.0, 0.9062, 1.0, 0.9062, 1.0, 0.875, 1.0, 0.03125, 1.0, 0.0625, 1.0, 0.0625, 1.0, 0.03125, 1.0, 0.4375, 1.0, 0.4688, 1.0, 0.4688, 1.0, 0.4375, 1.0, 0.8438, 1.0, 0.875, 1.0, 0.875, 1.0, 0.8438, 1.0, 0.0, 1.0, 0.03125, 1.0, 0.03125, 1.0, 0.0, 1.0, 0.4062, 1.0, 0.4375, 1.0, 0.4375, 1.0, 0.4062, 1.0, 0.8125, 1.0, 0.8438, 1.0, 0.8438, 1.0, 0.8125, 1.0, 0.375, 1.0, 0.4062, 1.0, 0.4062, 1.0, 0.375, 1.0, 0.7812, 1.0, 0.8125, 1.0, 0.8125, 1.0, 0.7812, 1.0, 0.3438, 1.0, 0.375, 1.0, 0.375, 1.0, 0.3438, 1.0, 0.75, 1.0, 0.7812, 1.0, 0.7812, 1.0, 0.75, 1.0, 0.3125, 1.0, 0.3438, 1.0, 0.3438, 1.0, 0.3125, 1.0, 0.7188, 1.0, 0.75, 1.0, 0.75, 1.0, 0.7188, 1.0, 0.2812, 1.0, 0.3125, 1.0, 0.3125, 1.0, 0.2812, 1.0, 0.6875, 1.0, 0.7188, 1.0, 0.7188, 1.0, 0.6875, 1.0, 0.25, 1.0, 0.2812, 1.0, 0.2812, 1.0, 0.25, 1.0, 0.4375, 1.0, 0.4688, 1.0, 0.4688, 1.0, 0.4375, 1.0, 0.8438, 1.0, 0.875, 1.0, 0.875, 1.0, 0.8438, 1.0, 0.0, 1.0, 0.03125, 1.0, 0.03125, 1.0, 0.0, 1.0, 0.4062, 1.0, 0.4375, 1.0, 0.4375, 1.0, 0.4062, 1.0, 0.8125, 1.0, 0.8438, 1.0, 0.8438, 1.0, 0.8125, 1.0, 0.375, 1.0, 0.4062, 1.0, 0.4062, 1.0, 0.375, 1.0, 0.7812, 1.0, 0.8125, 1.0, 0.8125, 1.0, 0.7812, 1.0, 0.3438, 1.0, 0.375, 1.0, 0.375, 1.0, 0.3438, 1.0, 0.75, 1.0, 0.7812, 1.0, 0.7812, 1.0, 0.75, 1.0, 0.3125, 1.0, 0.3438, 1.0, 0.3438, 1.0, 0.3125, 1.0, 0.7188, 1.0, 0.75, 1.0, 0.75, 1.0, 0.7188, 1.0, 0.2812, 1.0, 0.3125, 1.0, 0.3125, 1.0, 0.2812, 1.0, 0.6875, 1.0, 0.7188, 1.0, 0.7188, 1.0, 0.6875, 1.0, 0.25, 1.0, 0.2812, 1.0, 0.2812, 1.0, 0.25, 1.0, 0.6562, 1.0, 0.6875, 1.0, 0.6875, 1.0, 0.6562, 1.0, 0.2188, 1.0, 0.25, 1.0, 0.25, 1.0, 0.2188, 1.0, 0.625, 1.0, 0.6562, 1.0, 0.6562, 1.0, 0.625, 1.0, 0.1875, 1.0, 0.2188, 1.0, 0.2188, 1.0, 0.1875, 1.0, 0.5938, 1.0, 0.625, 1.0, 0.625, 1.0, 0.5938, 1.0, 0.1562, 1.0, 0.1875, 1.0, 0.1875, 1.0, 0.1562, 1.0, 0.5625, 1.0, 0.5938, 1.0, 0.5938, 1.0, 0.5625, 1.0, 0.9688, 1.0, 1.0, 1.0, 1.0, 1.0, 0.9688, 1.0, 0.125, 1.0, 0.1562, 1.0, 0.1562, 1.0, 0.125, 1.0, 0.5312, 1.0, 0.5625, 1.0, 0.5625, 1.0, 0.5312, 1.0, 0.9375, 1.0, 0.9688, 1.0, 0.9688, 1.0, 0.9375, 1.0, 0.09375, 1.0, 0.125, 1.0, 0.125, 1.0, 0.09375, 1.0, 0.5, 1.0, 0.5312, 1.0, 0.5312, 1.0, 0.5, 1.0, 0.9062, 1.0, 0.9375, 1.0, 0.9375, 1.0, 0.9062, 1.0, 0.0625, 1.0, 0.09375, 1.0, 0.09375, 1.0, 0.0625, 1.0, 0.4688, 1.0, 0.5, 1.0, 0.5, 1.0, 0.4688, 1.0, 0.875, 1.0, 0.9062, 1.0, 0.9062, 1.0, 0.875, 1.0, 0.25, 0.49, 0.2968, 0.4854, 0.2968, 0.4854, 0.25, 0.49, 0.2968, 0.4854, 0.3418, 0.4717, 0.3418, 0.4717, 0.2968, 0.4854, 0.3418, 0.4717, 0.3833, 0.4496, 0.3833, 0.4496, 0.3418, 0.4717, 0.3833, 0.4496, 0.4197, 0.4197, 0.4197, 0.4197, 0.3833, 0.4496, 0.4197, 0.4197, 0.4496, 0.3833, 0.4496, 0.3833, 0.4197, 0.4197, 0.4496, 0.3833, 0.4717, 0.3418, 0.4717, 0.3418, 0.4496, 0.3833, 0.4717, 0.3418, 0.4854, 0.2968, 0.4854, 0.2968, 0.4717, 0.3418, 0.4854, 0.2968, 0.49, 0.25, 0.49, 0.25, 0.4854, 0.2968, 0.49, 0.25, 0.4854, 0.2032, 0.4854, 0.2032, 0.49, 0.25, 0.4854, 0.2032, 0.4717, 0.1582, 0.4717, 0.1582, 0.4854, 0.2032, 0.4717, 0.1582, 0.4496, 0.1167, 0.4496, 0.1167, 0.4717, 0.1582, 0.4496, 0.1167, 0.4197, 0.08029, 0.4197, 0.08029, 0.4496, 0.1167, 0.4197, 0.08029, 0.3833, 0.05045, 0.3833, 0.05045, 0.4197, 0.08029, 0.3833, 0.05045, 0.3418, 0.02827, 0.3418, 0.02827, 0.3833, 0.05045, 0.3418, 0.02827, 0.2968, 0.01461, 0.2968, 0.01461, 0.3418, 0.02827, 0.2968, 0.01461, 0.25, 0.01, 0.25, 0.01, 0.2968, 0.01461, 0.25, 0.01, 0.2032, 0.01461, 0.2032, 0.01461, 0.25, 0.01, 0.2032, 0.01461, 0.1582, 0.02827, 0.1582, 0.02827, 0.2032, 0.01461, 0.1582, 0.02827, 0.1167, 0.05045, 0.1167, 0.05045, 0.1582, 0.02827, 0.1167, 0.05045, 0.08029, 0.08029, 0.08029, 0.08029, 0.1167, 0.05045, 0.08029, 0.08029, 0.05045, 0.1167, 0.05045, 0.1167, 0.08029, 0.08029, 0.05045, 0.1167, 0.02827, 0.1582, 0.02827, 0.1582, 0.05045, 0.1167, 0.02827, 0.1582, 0.01461, 0.2032, 0.01461, 0.2032, 0.02827, 0.1582, 0.01461, 0.2032, 0.01, 0.25, 0.01, 0.25, 0.01461, 0.2032, 0.01, 0.25, 0.01461, 0.2968, 0.01461, 0.2968, 0.01, 0.25, 0.01461, 0.2968, 0.02827, 0.3418, 0.02827, 0.3418, 0.01461, 0.2968, 0.02827, 0.3418, 0.05045, 0.3833, 0.05045, 0.3833, 0.02827, 0.3418, 0.05045, 0.3833, 0.08029, 0.4197, 0.08029, 0.4197, 0.05045, 0.3833, 0.08029, 0.4197, 0.1167, 0.4496, 0.1167, 0.4496, 0.08029, 0.4197, 0.1167, 0.4496, 0.1582, 0.4717, 0.1582, 0.4717, 0.1167, 0.4496, 0.1582, 0.4717, 0.2032, 0.4854, 0.2032, 0.4854, 0.1582, 0.4717, 0.2032, 0.4854, 0.25, 0.49, 0.25, 0.49, 0.2032, 0.4854, 0.25, 0.49, 0.2968, 0.4854, 0.2968, 0.4854, 0.25, 0.49, 0.2968, 0.4854, 0.3418, 0.4717, 0.3418, 0.4717, 0.2968, 0.4854, 0.3418, 0.4717, 0.3833, 0.4496, 0.3833, 0.4496, 0.3418, 0.4717, 0.3833, 0.4496, 0.4197, 0.4197, 0.4197, 0.4197, 0.3833, 0.4496, 0.4197, 0.4197, 0.4496, 0.3833, 0.4496, 0.3833, 0.4197, 0.4197, 0.4496, 0.3833, 0.4717, 0.3418, 0.4717, 0.3418, 0.4496, 0.3833, 0.4717, 0.3418, 0.4854, 0.2968, 0.4854, 0.2968, 0.4717, 0.3418, 0.4854, 0.2968, 0.49, 0.25, 0.49, 0.25, 0.4854, 0.2968, 0.49, 0.25, 0.4854, 0.2032, 0.4854, 0.2032, 0.49, 0.25, 0.4854, 0.2032, 0.4717, 0.1582, 0.4717, 0.1582, 0.4854, 0.2032, 0.4717, 0.1582, 0.4496, 0.1167, 0.4496, 0.1167, 0.4717, 0.1582, 0.4496, 0.1167, 0.4197, 0.08029, 0.4197, 0.08029, 0.4496, 0.1167, 0.4197, 0.08029, 0.3833, 0.05045, 0.3833, 0.05045, 0.4197, 0.08029, 0.3833, 0.05045, 0.3418, 0.02827, 0.3418, 0.02827, 0.3833, 0.05045, 0.3418, 0.02827, 0.2968, 0.01461, 0.2968, 0.01461, 0.3418, 0.02827, 0.2968, 0.01461, 0.25, 0.01, 0.25, 0.01, 0.2968, 0.01461, 0.25, 0.01, 0.2032, 0.01461, 0.2032, 0.01461, 0.25, 0.01, 0.2032, 0.01461, 0.1582, 0.02827, 0.1582, 0.02827, 0.2032, 0.01461, 0.1582, 0.02827, 0.1167, 0.05045, 0.1167, 0.05045, 0.1582, 0.02827, 0.1167, 0.05045, 0.08029, 0.08029, 0.08029, 0.08029, 0.1167, 0.05045, 0.08029, 0.08029, 0.05045, 0.1167, 0.05045, 0.1167, 0.08029, 0.08029, 0.05045, 0.1167, 0.02827, 0.1582, 0.02827, 0.1582, 0.05045, 0.1167, 0.02827, 0.1582, 0.01461, 0.2032, 0.01461, 0.2032, 0.02827, 0.1582, 0.01461, 0.2032, 0.01, 0.25, 0.01, 0.25, 0.01461, 0.2032, 0.01, 0.25, 0.01461, 0.2968, 0.01461, 0.2968, 0.01, 0.25, 0.01461, 0.2968, 0.02827, 0.3418, 0.02827, 0.3418, 0.01461, 0.2968, 0.02827, 0.3418, 0.05045, 0.3833, 0.05045, 0.3833, 0.02827, 0.3418, 0.05045, 0.3833, 0.08029, 0.4197, 0.08029, 0.4197, 0.05045, 0.3833, 0.08029, 0.4197, 0.1167, 0.4496, 0.1167, 0.4496, 0.08029, 0.4197, 0.1167, 0.4496, 0.1582, 0.4717, 0.1582, 0.4717, 0.1167, 0.4496, 0.1582, 0.4717, 0.2032, 0.4854, 0.2032, 0.4854, 0.1582, 0.4717, 0.2032, 0.4854, 0.25, 0.49, 0.25, 0.49, 0.2032, 0.4854, 0.25, 0.49, 0.2968, 0.4854, 0.2968, 0.4854, 0.25, 0.49, 0.2968, 0.4854, 0.3418, 0.4717, 0.3418, 0.4717, 0.2968, 0.4854, 0.3418, 0.4717, 0.3833, 0.4496, 0.3833, 0.4496, 0.3418, 0.4717, 0.3833, 0.4496, 0.4197, 0.4197, 0.4197, 0.4197, 0.3833, 0.4496, 0.4197, 0.4197, 0.4496, 0.3833, 0.4496, 0.3833, 0.4197, 0.4197, 0.4496, 0.3833, 0.4717, 0.3418, 0.4717, 0.3418, 0.4496, 0.3833, 0.4717, 0.3418, 0.4854, 0.2968, 0.4854, 0.2968, 0.4717, 0.3418, 0.4854, 0.2968, 0.49, 0.25, 0.49, 0.25, 0.4854, 0.2968, 0.49, 0.25, 0.4854, 0.2032, 0.4854, 0.2032, 0.49, 0.25, 0.4854, 0.2032, 0.4717, 0.1582, 0.4717, 0.1582, 0.4854, 0.2032, 0.4717, 0.1582, 0.4496, 0.1167, 0.4496, 0.1167, 0.4717, 0.1582, 0.4496, 0.1167, 0.4197, 0.08029, 0.4197, 0.08029, 0.4496, 0.1167, 0.4197, 0.08029, 0.3833, 0.05045, 0.3833, 0.05045, 0.4197, 0.08029, 0.3833, 0.05045, 0.3418, 0.02827, 0.3418, 0.02827, 0.3833, 0.05045, 0.3418, 0.02827, 0.2968, 0.01461, 0.2968, 0.01461, 0.3418, 0.02827, 0.2968, 0.01461, 0.25, 0.01, 0.25, 0.01, 0.2968, 0.01461, 0.25, 0.01, 0.2032, 0.01461, 0.2032, 0.01461, 0.25, 0.01, 0.2032, 0.01461, 0.1582, 0.02827, 0.1582, 0.02827, 0.2032, 0.01461, 0.1582, 0.02827, 0.1167, 0.05045, 0.1167, 0.05045, 0.1582, 0.02827, 0.1167, 0.05045, 0.08029, 0.08029, 0.08029, 0.08029, 0.1167, 0.05045, 0.08029, 0.08029, 0.05045, 0.1167, 0.05045, 0.1167, 0.08029, 0.08029, 0.05045, 0.1167, 0.02827, 0.1582, 0.02827, 0.1582, 0.05045, 0.1167, 0.02827, 0.1582, 0.01461, 0.2032, 0.01461, 0.2032, 0.02827, 0.1582, 0.01461, 0.2032, 0.01, 0.25, 0.01, 0.25, 0.01461, 0.2032, 0.01, 0.25, 0.01461, 0.2968, 0.01461, 0.2968, 0.01, 0.25, 0.01461, 0.2968, 0.02827, 0.3418, 0.02827, 0.3418, 0.01461, 0.2968, 0.02827, 0.3418, 0.05045, 0.3833, 0.05045, 0.3833, 0.02827, 0.3418, 0.05045, 0.3833, 0.08029, 0.4197, 0.08029, 0.4197, 0.05045, 0.3833, 0.08029, 0.4197, 0.1167, 0.4496, 0.1167, 0.4496, 0.08029, 0.4197, 0.1167, 0.4496, 0.1582, 0.4717, 0.1582, 0.4717, 0.1167, 0.4496, 0.1582, 0.4717, 0.2032, 0.4854, 0.2032, 0.4854, 0.1582, 0.4717, 0.2032, 0.4854, 0.25, 0.49, 0.25, 0.49, 0.2032, 0.4854, 0.25, 0.49, 0.2968, 0.4854, 0.2968, 0.4854, 0.25, 0.49, 0.2968, 0.4854, 0.3418, 0.4717, 0.3418, 0.4717, 0.2968, 0.4854, 0.3418, 0.4717, 0.3833, 0.4496, 0.3833, 0.4496, 0.3418, 0.4717, 0.3833, 0.4496, 0.4197, 0.4197, 0.4197, 0.4197, 0.3833, 0.4496, 0.4197, 0.4197, 0.4496, 0.3833, 0.4496, 0.3833, 0.4197, 0.4197, 0.4496, 0.3833, 0.4717, 0.3418, 0.4717, 0.3418, 0.4496, 0.3833, 0.4717, 0.3418, 0.4854, 0.2968, 0.4854, 0.2968, 0.4717, 0.3418, 0.4854, 0.2968, 0.49, 0.25, 0.49, 0.25, 0.4854, 0.2968, 0.49, 0.25, 0.4854, 0.2032, 0.4854, 0.2032, 0.49, 0.25, 0.4854, 0.2032, 0.4717, 0.1582, 0.4717, 0.1582, 0.4854, 0.2032, 0.4717, 0.1582, 0.4496, 0.1167, 0.4496, 0.1167, 0.4717, 0.1582, 0.4496, 0.1167, 0.4197, 0.08029, 0.4197, 0.08029, 0.4496, 0.1167, 0.4197, 0.08029, 0.3833, 0.05045, 0.3833, 0.05045, 0.4197, 0.08029, 0.3833, 0.05045, 0.3418, 0.02827, 0.3418, 0.02827, 0.3833, 0.05045, 0.3418, 0.02827, 0.2968, 0.01461, 0.2968, 0.01461, 0.3418, 0.02827, 0.2968, 0.01461, 0.25, 0.01, 0.25, 0.01, 0.2968, 0.01461, 0.25, 0.01, 0.2032, 0.01461, 0.2032, 0.01461, 0.25, 0.01, 0.2032, 0.01461, 0.1582, 0.02827, 0.1582, 0.02827, 0.2032, 0.01461, 0.1582, 0.02827, 0.1167, 0.05045, 0.1167, 0.05045, 0.1582, 0.02827, 0.1167, 0.05045, 0.08029, 0.08029, 0.08029, 0.08029, 0.1167, 0.05045, 0.08029, 0.08029, 0.05045, 0.1167, 0.05045, 0.1167, 0.08029, 0.08029, 0.05045, 0.1167, 0.02827, 0.1582, 0.02827, 0.1582, 0.05045, 0.1167, 0.02827, 0.1582, 0.01461, 0.2032, 0.01461, 0.2032, 0.02827, 0.1582, 0.01461, 0.2032, 0.01, 0.25, 0.01, 0.25, 0.01461, 0.2032, 0.01, 0.25, 0.01461, 0.2968, 0.01461, 0.2968, 0.01, 0.25, 0.01461, 0.2968, 0.02827, 0.3418, 0.02827, 0.3418, 0.01461, 0.2968, 0.02827, 0.3418, 0.05045, 0.3833, 0.05045, 0.3833, 0.02827, 0.3418, 0.05045, 0.3833, 0.08029, 0.4197, 0.08029, 0.4197, 0.05045, 0.3833, 0.08029, 0.4197, 0.1167, 0.4496, 0.1167, 0.4496, 0.08029, 0.4197, 0.1167, 0.4496, 0.1582, 0.4717, 0.1582, 0.4717, 0.1167, 0.4496, 0.1582, 0.4717, 0.2032, 0.4854, 0.2032, 0.4854, 0.1582, 0.4717, 0.2032, 0.4854, 0.25, 0.49, 0.25, 0.49, 0.2032, 0.4854, 0.3438, 1.0, 0.375, 1.0, 0.375, 1.0, 0.3438, 1.0, 0.75, 1.0, 0.7812, 1.0, 0.7812, 1.0, 0.75, 1.0, 0.3125, 1.0, 0.3438, 1.0, 0.3438, 1.0, 0.3125, 1.0, 0.7188, 1.0, 0.75, 1.0, 0.75, 1.0, 0.7188, 1.0, 0.2812, 1.0, 0.3125, 1.0, 0.3125, 1.0, 0.2812, 1.0, 0.6875, 1.0, 0.7188, 1.0, 0.7188, 1.0, 0.6875, 1.0, 0.25, 1.0, 0.2812, 1.0, 0.2812, 1.0, 0.25, 1.0, 0.6562, 1.0, 0.6875, 1.0, 0.6875, 1.0, 0.6562, 1.0, 0.2188, 1.0, 0.25, 1.0, 0.25, 1.0, 0.2188, 1.0, 0.625, 1.0, 0.6562, 1.0, 0.6562, 1.0, 0.625, 1.0, 0.1875, 1.0, 0.2188, 1.0, 0.2188, 1.0, 0.1875, 1.0, 0.5938, 1.0, 0.625, 1.0, 0.625, 1.0, 0.5938, 1.0, 0.1562, 1.0, 0.1875, 1.0, 0.1875, 1.0, 0.1562, 1.0, 0.5625, 1.0, 0.5938, 1.0, 0.5938, 1.0, 0.5625, 1.0, 0.9688, 1.0, 1.0, 1.0, 1.0, 1.0, 0.9688, 1.0, 0.125, 1.0, 0.1562, 1.0, 0.1562, 1.0, 0.125, 1.0, 0.5312, 1.0, 0.5625, 1.0, 0.5625, 1.0, 0.5312, 1.0, 0.9375, 1.0, 0.9688, 1.0, 0.9688, 1.0, 0.9375, 1.0, 0.09375, 1.0, 0.125, 1.0, 0.125, 1.0, 0.09375, 1.0, 0.5, 1.0, 0.5312, 1.0, 0.5312, 1.0, 0.5, 1.0, 0.9062, 1.0, 0.9375, 1.0, 0.9375, 1.0, 0.9063, 1.0, 0.0625, 1.0, 0.09375, 1.0, 0.09375, 1.0, 0.0625, 1.0, 0.4688, 1.0, 0.5, 1.0, 0.5, 1.0, 0.4688, 1.0, 0.875, 1.0, 0.9062, 1.0, 0.9063, 1.0, 0.875, 1.0, 0.03125, 1.0, 0.0625, 1.0, 0.0625, 1.0, 0.03125, 1.0, 0.4375, 1.0, 0.4688, 1.0, 0.4688, 1.0, 0.4375, 1.0, 0.8438, 1.0, 0.875, 1.0, 0.875, 1.0, 0.8438, 1.0, 0.0, 1.0, 0.03125, 1.0, 0.03125, 1.0, 0.0, 1.0, 0.4062, 1.0, 0.4375, 1.0, 0.4375, 1.0, 0.4062, 1.0, 0.8125, 1.0, 0.8438, 1.0, 0.8438, 1.0, 0.8125, 1.0, 0.375, 1.0, 0.4062, 1.0, 0.4062, 1.0, 0.375, 1.0, 0.7812, 1.0, 0.8125, 1.0, 0.8125, 1.0, 0.7812, 1.0, 1.0, 0.5, 1.0, 0.625, 0.9688, 0.625, 0.9688, 0.5, 0.9688, 0.5, 0.9688, 0.625, 0.9375, 0.625, 0.9375, 0.5, 0.9375, 0.5, 0.9375, 0.625, 0.9062, 0.625, 0.9062, 0.5, 0.9062, 0.5, 0.9062, 0.625, 0.875, 0.625, 0.875, 0.5, 0.875, 0.5, 0.875, 0.625, 0.8438, 0.625, 0.8438, 0.5, 0.8438, 0.5, 0.8438, 0.625, 0.8125, 0.625, 0.8125, 0.5, 0.8125, 0.5, 0.8125, 0.625, 0.7812, 0.625, 0.7812, 0.5, 0.7812, 0.5, 0.7812, 0.625, 0.75, 0.625, 0.75, 0.5, 0.75, 0.5, 0.75, 0.625, 0.7188, 0.625, 0.7188, 0.5, 0.7188, 0.5, 0.7188, 0.625, 0.6875, 0.625, 0.6875, 0.5, 0.6875, 0.5, 0.6875, 0.625, 0.6562, 0.625, 0.6562, 0.5, 0.6562, 0.5, 0.6562, 0.625, 0.625, 0.625, 0.625, 0.5, 0.625, 0.5, 0.625, 0.625, 0.5938, 0.625, 0.5938, 0.5, 0.5938, 0.5, 0.5938, 0.625, 0.5625, 0.625, 0.5625, 0.5, 0.5625, 0.5, 0.5625, 0.625, 0.5312, 0.625, 0.5312, 0.5, 0.5312, 0.5, 0.5312, 0.625, 0.5, 0.625, 0.5, 0.5, 0.5, 0.5, 0.5, 0.625, 0.4688, 0.625, 0.4688, 0.5, 0.4688, 0.5, 0.4688, 0.625, 0.4375, 0.625, 0.4375, 0.5, 0.4375, 0.5, 0.4375, 0.625, 0.4062, 0.625, 0.4062, 0.5, 0.4062, 0.5, 0.4062, 0.625, 0.375, 0.625, 0.375, 0.5, 0.375, 0.5, 0.375, 0.625, 0.3438, 0.625, 0.3438, 0.5, 0.3438, 0.5, 0.3438, 0.625, 0.3125, 0.625, 0.3125, 0.5, 0.3125, 0.5, 0.3125, 0.625, 0.2812, 0.625, 0.2812, 0.5, 0.2812, 0.5, 0.2812, 0.625, 0.25, 0.625, 0.25, 0.5, 0.25, 0.5, 0.25, 0.625, 0.2188, 0.625, 0.2188, 0.5, 0.2188, 0.5, 0.2188, 0.625, 0.1875, 0.625, 0.1875, 0.5, 0.1875, 0.5, 0.1875, 0.625, 0.1562, 0.625, 0.1562, 0.5, 0.1562, 0.5, 0.1562, 0.625, 0.125, 0.625, 0.125, 0.5, 0.125, 0.5, 0.125, 0.625, 0.09375, 0.625, 0.09375, 0.5, 0.09375, 0.5, 0.09375, 0.625, 0.0625, 0.625, 0.0625, 0.5, 0.0625, 0.5, 0.0625, 0.625, 0.03125, 0.625, 0.03125, 0.5, 0.03125, 0.5, 0.03125, 0.625, 0.0, 0.625, 0.0, 0.5, 0.03125, 0.625, 0.03125, 0.75, 0.0, 0.75, 0.0, 0.625, 1.0, 0.625, 1.0, 0.75, 0.9688, 0.75, 0.9688, 0.625, 0.9688, 0.625, 0.9688, 0.75, 0.9375, 0.75, 0.9375, 0.625, 0.9375, 0.625, 0.9375, 0.75, 0.9062, 0.75, 0.9062, 0.625, 0.9062, 0.625, 0.9062, 0.75, 0.875, 0.75, 0.875, 0.625, 0.875, 0.625, 0.875, 0.75, 0.8438, 0.75, 0.8438, 0.625, 0.8438, 0.625, 0.8438, 0.75, 0.8125, 0.75, 0.8125, 0.625, 0.8125, 0.625, 0.8125, 0.75, 0.7812, 0.75, 0.7812, 0.625, 0.7812, 0.625, 0.7812, 0.75, 0.75, 0.75, 0.75, 0.625, 0.75, 0.625, 0.75, 0.75, 0.7188, 0.75, 0.7188, 0.625, 0.7188, 0.625, 0.7188, 0.75, 0.6875, 0.75, 0.6875, 0.625, 0.6875, 0.625, 0.6875, 0.75, 0.6562, 0.75, 0.6562, 0.625, 0.6562, 0.625, 0.6562, 0.75, 0.625, 0.75, 0.625, 0.625, 0.625, 0.625, 0.625, 0.75, 0.5938, 0.75, 0.5938, 0.625, 0.5938, 0.625, 0.5938, 0.75, 0.5625, 0.75, 0.5625, 0.625, 0.5625, 0.625, 0.5625, 0.75, 0.5312, 0.75, 0.5312, 0.625, 0.5312, 0.625, 0.5312, 0.75, 0.5, 0.75, 0.5, 0.625, 0.5, 0.625, 0.5, 0.75, 0.4688, 0.75, 0.4688, 0.625, 0.4688, 0.625, 0.4688, 0.75, 0.4375, 0.75, 0.4375, 0.625, 0.4375, 0.625, 0.4375, 0.75, 0.4062, 0.75, 0.4062, 0.625, 0.4062, 0.625, 0.4062, 0.75, 0.375, 0.75, 0.375, 0.625, 0.375, 0.625, 0.375, 0.75, 0.3438, 0.75, 0.3438, 0.625, 0.3438, 0.625, 0.3438, 0.75, 0.3125, 0.75, 0.3125, 0.625, 0.3125, 0.625, 0.3125, 0.75, 0.2812, 0.75, 0.2812, 0.625, 0.2812, 0.625, 0.2812, 0.75, 0.25, 0.75, 0.25, 0.625, 0.25, 0.625, 0.25, 0.75, 0.2188, 0.75, 0.2188, 0.625, 0.2188, 0.625, 0.2188, 0.75, 0.1875, 0.75, 0.1875, 0.625, 0.1875, 0.625, 0.1875, 0.75, 0.1562, 0.75, 0.1562, 0.625, 0.1562, 0.625, 0.1562, 0.75, 0.125, 0.75, 0.125, 0.625, 0.125, 0.625, 0.125, 0.75, 0.09375, 0.75, 0.09375, 0.625, 0.09375, 0.625, 0.09375, 0.75, 0.0625, 0.75, 0.0625, 0.625, 0.0625, 0.625, 0.0625, 0.75, 0.03125, 0.75, 0.03125, 0.625])
me_cylinder_001.materials.append(mat_wine)
me_cylinder_001.update()
me_cylinder_002 = bpy.data.meshes.new('Cylinder.002')
me_cylinder_002.from_pydata([(0.07496, 0.3768, 4.548), (-5.043e-08, 0.3842, 4.548), (0.147, 0.355, 4.548), (0.2135, 0.3195, 4.548), (0.2717, 0.2717, 4.548), (0.3195, 0.2135, 4.548), (0.355, 0.147, 4.548), (0.3768, 0.07496, 4.548), (0.3842, 8.259e-09, 4.548), (0.3768, -0.07496, 4.548), (0.355, -0.147, 4.548), (0.3195, -0.2135, 4.548), (0.2717, -0.2717, 4.548), (0.2135, -0.3195, 4.548), (0.147, -0.355, 4.548), (0.07496, -0.3768, 4.548), (-5.043e-08, -0.3842, 4.548), (-0.07496, -0.3768, 4.548), (-0.147, -0.355, 4.548), (-0.2135, -0.3195, 4.548), (-0.2717, -0.2717, 4.548), (-0.3195, -0.2135, 4.548), (-0.355, -0.147, 4.548), (-0.3768, -0.07496, 4.548), (-0.3842, 8.259e-09, 4.548), (-0.3768, 0.07496, 4.548), (-0.355, 0.147, 4.548), (-0.3195, 0.2135, 4.548), (-0.2717, 0.2717, 4.548), (-0.2135, 0.3195, 4.548), (-0.147, 0.355, 4.548), (-0.07496, 0.3768, 4.548), (0.07496, 0.3768, 4.548), (-5.043e-08, 0.3842, 4.548), (0.147, 0.355, 4.548), (0.2135, 0.3195, 4.548), (0.2717, 0.2717, 4.548), (0.3195, 0.2135, 4.548), (0.355, 0.147, 4.548), (0.3768, 0.07496, 4.548), (0.3842, 8.259e-09, 4.548), (0.3768, -0.07496, 4.548), (0.355, -0.147, 4.548), (0.3195, -0.2135, 4.548), (0.2717, -0.2717, 4.548), (0.2135, -0.3195, 4.548), (0.147, -0.355, 4.548), (0.07496, -0.3768, 4.548), (-5.043e-08, -0.3842, 4.548), (-0.07496, -0.3768, 4.548), (-0.147, -0.355, 4.548), (-0.2135, -0.3195, 4.548), (-0.2717, -0.2717, 4.548), (-0.3195, -0.2135, 4.548), (-0.355, -0.147, 4.548), (-0.3768, -0.07496, 4.548), (-0.3842, 8.259e-09, 4.548), (-0.3768, 0.07496, 4.548), (-0.355, 0.147, 4.548), (-0.3195, 0.2135, 4.548), (-0.2717, 0.2717, 4.548), (-0.2135, 0.3195, 4.548), (-0.147, 0.355, 4.548), (-0.07496, 0.3768, 4.548), (-0.3195, -0.2135, 3.282), (0.3842, 8.259e-09, 3.282), (-0.355, -0.147, 3.282), (0.3768, -0.07496, 3.282), (-0.3768, -0.07496, 3.282), (0.355, -0.147, 3.282), (-0.3842, 8.259e-09, 3.282), (0.3195, -0.2135, 3.282), (-0.3768, 0.07496, 3.282), (0.2717, -0.2717, 3.282), (-0.355, 0.147, 3.282), (0.2135, -0.3195, 3.282), (-0.3195, 0.2135, 3.282), (0.147, -0.355, 3.282), (0.07496, 0.3768, 3.282), (-0.2717, 0.2717, 3.282), (0.07496, -0.3768, 3.282), (0.147, 0.355, 3.282), (-0.2135, 0.3195, 3.282), (-5.043e-08, -0.3842, 3.282), (0.2135, 0.3195, 3.282), (-0.147, 0.355, 3.282), (-0.07496, -0.3768, 3.282), (0.2717, 0.2717, 3.282), (-0.07496, 0.3768, 3.282), (-0.147, -0.355, 3.282), (0.3195, 0.2135, 3.282), (-0.2135, -0.3195, 3.282), (0.355, 0.147, 3.282), (-0.2717, -0.2717, 3.282), (0.3768, 0.07496, 3.282), (-5.043e-08, 0.3842, 3.282), (-0.2717, 0.2717, 4.548), (-0.2135, 0.3195, 4.548), (-0.2717, 0.2717, 3.282), (-0.2135, 0.3195, 3.282)], [], [(0, 1, 31, 30, 29, 28, 27, 26, 25, 24, 23, 22, 21, 20, 19, 18, 17, 16, 15, 14, 13, 12, 11, 10, 9, 8, 7, 6, 5, 4, 3, 2), (64, 93, 52, 53), (65, 94, 39, 40), (66, 64, 53, 54), (67, 65, 40, 41), (68, 66, 54, 55), (69, 67, 41, 42), (70, 68, 55, 56), (71, 69, 42, 43), (72, 70, 56, 57), (73, 71, 43, 44), (74, 72, 57, 58), (75, 73, 44, 45), (76, 74, 58, 59), (77, 75, 45, 46), (78, 95, 33, 32), (79, 76, 59, 60), (80, 77, 46, 47), (81, 78, 32, 34), (83, 80, 47, 48), (84, 81, 34, 35), (85, 82, 61, 62), (86, 83, 48, 49), (87, 84, 35, 36), (88, 85, 62, 63), (89, 86, 49, 50), (90, 87, 36, 37), (95, 88, 63, 33), (91, 89, 50, 51), (92, 90, 37, 38), (93, 91, 51, 52), (94, 92, 38, 39), (99, 98, 96, 97)])
_uv = me_cylinder_002.uv_layers.new(name='UVMap')
_uv.uv.foreach_set('vector', [0.2968, 0.4854, 0.25, 0.49, 0.2032, 0.4854, 0.1582, 0.4717, 0.1167, 0.4496, 0.08029, 0.4197, 0.05045, 0.3833, 0.02827, 0.3418, 0.01461, 0.2968, 0.01, 0.25, 0.01461, 0.2032, 0.02827, 0.1582, 0.05045, 0.1167, 0.08029, 0.08029, 0.1167, 0.05045, 0.1582, 0.02827, 0.2032, 0.01461, 0.25, 0.01, 0.2968, 0.01461, 0.3418, 0.02827, 0.3833, 0.05045, 0.4197, 0.08029, 0.4496, 0.1167, 0.4717, 0.1582, 0.4854, 0.2032, 0.49, 0.25, 0.4854, 0.2968, 0.4717, 0.3418, 0.4496, 0.3833, 0.4197, 0.4197, 0.3833, 0.4496, 0.3418, 0.4717, 0.3438, 1.0, 0.375, 1.0, 0.375, 1.0, 0.3438, 1.0, 0.75, 1.0, 0.7812, 1.0, 0.7812, 1.0, 0.75, 1.0, 0.3125, 1.0, 0.3438, 1.0, 0.3438, 1.0, 0.3125, 1.0, 0.7188, 1.0, 0.75, 1.0, 0.75, 1.0, 0.7188, 1.0, 0.2812, 1.0, 0.3125, 1.0, 0.3125, 1.0, 0.2812, 1.0, 0.6875, 1.0, 0.7188, 1.0, 0.7188, 1.0, 0.6875, 1.0, 0.25, 1.0, 0.2812, 1.0, 0.2812, 1.0, 0.25, 1.0, 0.6562, 1.0, 0.6875, 1.0, 0.6875, 1.0, 0.6562, 1.0, 0.2188, 1.0, 0.25, 1.0, 0.25, 1.0, 0.2188, 1.0, 0.625, 1.0, 0.6562, 1.0, 0.6562, 1.0, 0.625, 1.0, 0.1875, 1.0, 0.2188, 1.0, 0.2188, 1.0, 0.1875, 1.0, 0.5938, 1.0, 0.625, 1.0, 0.625, 1.0, 0.5938, 1.0, 0.1562, 1.0, 0.1875, 1.0, 0.1875, 1.0, 0.1562, 1.0, 0.5625, 1.0, 0.5938, 1.0, 0.5938, 1.0, 0.5625, 1.0, 0.9688, 1.0, 1.0, 1.0, 1.0, 1.0, 0.9688, 1.0, 0.125, 1.0, 0.1562, 1.0, 0.1562, 1.0, 0.125, 1.0, 0.5312, 1.0, 0.5625, 1.0, 0.5625, 1.0, 0.5312, 1.0, 0.9375, 1.0, 0.9688, 1.0, 0.9688, 1.0, 0.9375, 1.0, 0.5, 1.0, 0.5312, 1.0, 0.5312, 1.0, 0.5, 1.0, 0.9063, 1.0, 0.9375, 1.0, 0.9375, 1.0, 0.9062, 1.0, 0.0625, 1.0, 0.09375, 1.0, 0.09375, 1.0, 0.0625, 1.0, 0.4688, 1.0, 0.5, 1.0, 0.5, 1.0, 0.4688, 1.0, 0.875, 1.0, 0.9063, 1.0, 0.9062, 1.0, 0.875, 1.0, 0.03125, 1.0, 0.0625, 1.0, 0.0625, 1.0, 0.03125, 1.0, 0.4375, 1.0, 0.4688, 1.0, 0.4688, 1.0, 0.4375, 1.0, 0.8438, 1.0, 0.875, 1.0, 0.875, 1.0, 0.8438, 1.0, 0.0, 1.0, 0.03125, 1.0, 0.03125, 1.0, 0.0, 1.0, 0.4062, 1.0, 0.4375, 1.0, 0.4375, 1.0, 0.4062, 1.0, 0.8125, 1.0, 0.8438, 1.0, 0.8438, 1.0, 0.8125, 1.0, 0.375, 1.0, 0.4062, 1.0, 0.4062, 1.0, 0.375, 1.0, 0.7812, 1.0, 0.8125, 1.0, 0.8125, 1.0, 0.7812, 1.0, 0.09375, 1.0, 0.125, 1.0, 0.125, 1.0, 0.09375, 1.0])
me_cylinder_002.materials.append(mat_top_part_001)
me_cylinder_002.update()
me_cylinder_004 = bpy.data.meshes.new('Cylinder.004')
me_cylinder_004.from_pydata([(0.1951, 0.9808, -0.366), (0.3827, 0.9239, -0.366), (0.5556, 0.8315, -0.366), (0.7071, 0.7071, -0.366), (0.8315, 0.5556, -0.366), (0.9239, 0.3827, -0.366), (1.0, 0.0, -0.366), (0.8315, -0.5556, -0.366), (0.7071, -0.7071, -0.366), (0.5556, -0.8315, -0.366), (0.1951, -0.9808, -0.366), (0.0, -1.0, -0.366), (-0.5556, -0.8315, -0.366), (-0.9808, -0.1951, -0.366), (-0.9808, 0.1951, -0.366), (-0.1951, 0.9808, -0.366), (0.0, 1.0, -0.366), (0.9808, 0.1951, -0.366), (0.9808, -0.1951, -0.366), (0.9239, -0.3827, -0.366), (0.3827, -0.9239, -0.366), (-0.1951, -0.9808, -0.366), (-0.3827, -0.9239, -0.366), (-0.7071, -0.7071, -0.366), (-0.8315, -0.5556, -0.366), (-0.9239, -0.3827, -0.366), (-1.0, 0.0, -0.366), (-0.9239, 0.3827, -0.366), (-0.8315, 0.5556, -0.366), (-0.7071, 0.7071, -0.366), (-0.5556, 0.8315, -0.366), (-0.3827, 0.9239, -0.366), (0.1951, 0.9808, -1.732), (0.3827, 0.9239, -1.732), (0.5556, 0.8315, -1.732), (0.7071, 0.7071, -1.732), (0.8315, 0.5556, -1.732), (0.9239, 0.3827, -1.732), (0.9808, 0.1951, -1.732), (1.0, 0.0, -1.732), (0.9808, -0.1951, -1.732), (0.9239, -0.3827, -1.732), (0.8315, -0.5556, -1.732), (0.7071, -0.7071, -1.732), (0.5556, -0.8315, -1.732), (0.3827, -0.9239, -1.732), (0.1951, -0.9808, -1.732), (0.0, -1.0, -1.732), (-0.1951, -0.9808, -1.732), (-0.3827, -0.9239, -1.732), (-0.5556, -0.8315, -1.732), (-0.7071, -0.7071, -1.732), (-0.8315, -0.5556, -1.732), (-0.9239, -0.3827, -1.732), (-0.9808, -0.1951, -1.732), (-1.0, 0.0, -1.732), (-0.9808, 0.1951, -1.732), (-0.9239, 0.3827, -1.732), (-0.8315, 0.5556, -1.732), (-0.7071, 0.7071, -1.732), (-0.5556, 0.8315, -1.732), (-0.3827, 0.9239, -1.732), (-0.1951, 0.9808, -1.732), (0.0, 1.0, -1.732), (0.0, 1.0, 0.317), (0.1951, 0.9808, 0.317), (0.3827, 0.9239, 0.317), (0.5556, 0.8315, 0.317), (0.7071, 0.7071, 0.317), (0.8315, 0.5556, 0.317), (0.9239, 0.3827, 0.317), (0.9808, 0.1951, 0.317), (1.0, 0.0, 0.317), (0.9808, -0.1951, 0.317), (0.9239, -0.3827, 0.317), (0.8315, -0.5556, 0.317), (0.7071, -0.7071, 0.317), (0.5556, -0.8315, 0.317), (0.3827, -0.9239, 0.317), (0.1951, -0.9808, 0.317), (0.0, -1.0, 0.317), (-0.1951, -0.9808, 0.317), (-0.3827, -0.9239, 0.317), (-0.5556, -0.8315, 0.317), (-0.7071, -0.7071, 0.317), (-0.8315, -0.5556, 0.317), (-0.9239, -0.3827, 0.317), (-0.9808, -0.1951, 0.317), (-1.0, 0.0, 0.317), (-0.9808, 0.1951, 0.317), (-0.9239, 0.3827, 0.317), (-0.8315, 0.5556, 0.317), (-0.7071, 0.7071, 0.317), (-0.5556, 0.8315, 0.317), (-0.3827, 0.9239, 0.317), (-0.1951, 0.9808, 0.317)], [], [(61, 31, 15, 62), (60, 30, 31, 61), (59, 29, 30, 60), (58, 28, 29, 59), (57, 27, 28, 58), (56, 14, 27, 57), (55, 26, 14, 56), (54, 13, 26, 55), (53, 25, 13, 54), (52, 24, 25, 53), (51, 23, 24, 52), (50, 12, 23, 51), (49, 22, 12, 50), (48, 21, 22, 49), (47, 11, 21, 48), (46, 10, 11, 47), (45, 20, 10, 46), (44, 9, 20, 45), (43, 8, 9, 44), (42, 7, 8, 43), (41, 19, 7, 42), (40, 18, 19, 41), (39, 6, 18, 40), (38, 17, 6, 39), (37, 5, 17, 38), (36, 4, 5, 37), (35, 3, 4, 36), (34, 2, 3, 35), (33, 1, 2, 34), (32, 0, 1, 33), (63, 16, 0, 32), (62, 15, 16, 63), (15, 95, 64, 16), (31, 94, 95, 15), (30, 93, 94, 31), (29, 92, 93, 30), (28, 91, 92, 29), (27, 90, 91, 28), (14, 89, 90, 27), (26, 88, 89, 14), (13, 87, 88, 26), (25, 86, 87, 13), (24, 85, 86, 25), (23, 84, 85, 24), (12, 83, 84, 23), (22, 82, 83, 12), (21, 81, 82, 22), (11, 80, 81, 21), (10, 79, 80, 11), (20, 78, 79, 10), (9, 77, 78, 20), (8, 76, 77, 9), (7, 75, 76, 8), (19, 74, 75, 7), (18, 73, 74, 19), (6, 72, 73, 18), (17, 71, 72, 6), (5, 70, 71, 17), (4, 69, 70, 5), (3, 68, 69, 4), (2, 67, 68, 3), (1, 66, 67, 2), (0, 65, 66, 1), (16, 64, 65, 0)])
_uv = me_cylinder_004.uv_layers.new(name='UVMap')
_uv.uv.foreach_set('vector', [0.0625, 0.75, 0.0625, 0.875, 0.03125, 0.875, 0.03125, 0.75, 0.09375, 0.75, 0.09375, 0.875, 0.0625, 0.875, 0.0625, 0.75, 0.125, 0.75, 0.125, 0.875, 0.09375, 0.875, 0.09375, 0.75, 0.1562, 0.75, 0.1562, 0.875, 0.125, 0.875, 0.125, 0.75, 0.1875, 0.75, 0.1875, 0.875, 0.1562, 0.875, 0.1562, 0.75, 0.2188, 0.75, 0.2188, 0.875, 0.1875, 0.875, 0.1875, 0.75, 0.25, 0.75, 0.25, 0.875, 0.2188, 0.875, 0.2188, 0.75, 0.2812, 0.75, 0.2812, 0.875, 0.25, 0.875, 0.25, 0.75, 0.3125, 0.75, 0.3125, 0.875, 0.2812, 0.875, 0.2812, 0.75, 0.3438, 0.75, 0.3438, 0.875, 0.3125, 0.875, 0.3125, 0.75, 0.375, 0.75, 0.375, 0.875, 0.3438, 0.875, 0.3438, 0.75, 0.4062, 0.75, 0.4062, 0.875, 0.375, 0.875, 0.375, 0.75, 0.4375, 0.75, 0.4375, 0.875, 0.4062, 0.875, 0.4062, 0.75, 0.4688, 0.75, 0.4688, 0.875, 0.4375, 0.875, 0.4375, 0.75, 0.5, 0.75, 0.5, 0.875, 0.4688, 0.875, 0.4688, 0.75, 0.5312, 0.75, 0.5312, 0.875, 0.5, 0.875, 0.5, 0.75, 0.5625, 0.75, 0.5625, 0.875, 0.5312, 0.875, 0.5312, 0.75, 0.5938, 0.75, 0.5938, 0.875, 0.5625, 0.875, 0.5625, 0.75, 0.625, 0.75, 0.625, 0.875, 0.5938, 0.875, 0.5938, 0.75, 0.6562, 0.75, 0.6562, 0.875, 0.625, 0.875, 0.625, 0.75, 0.6875, 0.75, 0.6875, 0.875, 0.6562, 0.875, 0.6562, 0.75, 0.7188, 0.75, 0.7188, 0.875, 0.6875, 0.875, 0.6875, 0.75, 0.75, 0.75, 0.75, 0.875, 0.7188, 0.875, 0.7188, 0.75, 0.7812, 0.75, 0.7812, 0.875, 0.75, 0.875, 0.75, 0.75, 0.8125, 0.75, 0.8125, 0.875, 0.7812, 0.875, 0.7812, 0.75, 0.8438, 0.75, 0.8438, 0.875, 0.8125, 0.875, 0.8125, 0.75, 0.875, 0.75, 0.875, 0.875, 0.8438, 0.875, 0.8438, 0.75, 0.9062, 0.75, 0.9062, 0.875, 0.875, 0.875, 0.875, 0.75, 0.9375, 0.75, 0.9375, 0.875, 0.9062, 0.875, 0.9062, 0.75, 0.9688, 0.75, 0.9688, 0.875, 0.9375, 0.875, 0.9375, 0.75, 1.0, 0.75, 1.0, 0.875, 0.9688, 0.875, 0.9688, 0.75, 0.03125, 0.75, 0.03125, 0.875, 0.0, 0.875, 0.0, 0.75, 0.03125, 0.875, 0.03125, 0.9375, 0.0, 0.9375, 0.0, 0.875, 0.0625, 0.875, 0.0625, 0.9375, 0.03125, 0.9375, 0.03125, 0.875, 0.09375, 0.875, 0.09375, 0.9375, 0.0625, 0.9375, 0.0625, 0.875, 0.125, 0.875, 0.125, 0.9375, 0.09375, 0.9375, 0.09375, 0.875, 0.1562, 0.875, 0.1562, 0.9375, 0.125, 0.9375, 0.125, 0.875, 0.1875, 0.875, 0.1875, 0.9375, 0.1562, 0.9375, 0.1562, 0.875, 0.2188, 0.875, 0.2188, 0.9375, 0.1875, 0.9375, 0.1875, 0.875, 0.25, 0.875, 0.25, 0.9375, 0.2188, 0.9375, 0.2188, 0.875, 0.2812, 0.875, 0.2812, 0.9375, 0.25, 0.9375, 0.25, 0.875, 0.3125, 0.875, 0.3125, 0.9375, 0.2812, 0.9375, 0.2812, 0.875, 0.3438, 0.875, 0.3438, 0.9375, 0.3125, 0.9375, 0.3125, 0.875, 0.375, 0.875, 0.375, 0.9375, 0.3438, 0.9375, 0.3438, 0.875, 0.4062, 0.875, 0.4062, 0.9375, 0.375, 0.9375, 0.375, 0.875, 0.4375, 0.875, 0.4375, 0.9375, 0.4062, 0.9375, 0.4062, 0.875, 0.4688, 0.875, 0.4688, 0.9375, 0.4375, 0.9375, 0.4375, 0.875, 0.5, 0.875, 0.5, 0.9375, 0.4688, 0.9375, 0.4688, 0.875, 0.5312, 0.875, 0.5312, 0.9375, 0.5, 0.9375, 0.5, 0.875, 0.5625, 0.875, 0.5625, 0.9375, 0.5312, 0.9375, 0.5312, 0.875, 0.5938, 0.875, 0.5938, 0.9375, 0.5625, 0.9375, 0.5625, 0.875, 0.625, 0.875, 0.625, 0.9375, 0.5938, 0.9375, 0.5938, 0.875, 0.6562, 0.875, 0.6562, 0.9375, 0.625, 0.9375, 0.625, 0.875, 0.6875, 0.875, 0.6875, 0.9375, 0.6562, 0.9375, 0.6562, 0.875, 0.7188, 0.875, 0.7188, 0.9375, 0.6875, 0.9375, 0.6875, 0.875, 0.75, 0.875, 0.75, 0.9375, 0.7188, 0.9375, 0.7188, 0.875, 0.7812, 0.875, 0.7812, 0.9375, 0.75, 0.9375, 0.75, 0.875, 0.8125, 0.875, 0.8125, 0.9375, 0.7812, 0.9375, 0.7812, 0.875, 0.8438, 0.875, 0.8438, 0.9375, 0.8125, 0.9375, 0.8125, 0.875, 0.875, 0.875, 0.875, 0.9375, 0.8438, 0.9375, 0.8438, 0.875, 0.9062, 0.875, 0.9062, 0.9375, 0.875, 0.9375, 0.875, 0.875, 0.9375, 0.875, 0.9375, 0.9375, 0.9062, 0.9375, 0.9062, 0.875, 0.9688, 0.875, 0.9688, 0.9375, 0.9375, 0.9375, 0.9375, 0.875, 1.0, 0.875, 1.0, 0.9375, 0.9688, 0.9375, 0.9688, 0.875])
me_cylinder_004.materials.append(mat_rotule)
me_cylinder_004.update()

# ---- objects
ob_light = bpy.data.objects.new('Light', light_light)
ob_camera = bpy.data.objects.new('Camera', cam_camera)
ob_cylinder_001 = bpy.data.objects.new('Cylinder.001', me_cylinder_001)
ob_cylinder_002 = bpy.data.objects.new('Cylinder.002', me_cylinder_002)
ob_cylinder_003 = bpy.data.objects.new('Cylinder.003', me_cylinder_004)

# ---- transforms, parenting, visibility, modifiers, constraints
ob_light.location = (4.076, 1.005, 5.904)
ob_light.rotation_euler = (0.6503, 0.05522, 1.866)
ob_light.lock_rotations_4d = False
ob_light.empty_display_type = 'ARROWS'
ob_light.color = (0.0, 0.0, 0.0, 0.0)
ob_light.lineart.crease_threshold = 0.0
ob_camera.location = (26.93, -24.18, 23.49)
ob_camera.rotation_euler = (1.109, -0.0, 0.8149)
ob_camera.lock_rotations_4d = False
ob_camera.empty_display_type = 'ARROWS'
ob_camera.color = (0.0, 0.0, 0.0, 0.0)
ob_camera.display_type = 'WIRE'
ob_camera.lineart.crease_threshold = 0.0
ob_cylinder_001.location = (0.0, 0.0, 5.428)
ob_cylinder_001.rotation_euler = (10.53, -2.377, 75.68)
ob_cylinder_001.color = (1.0, 0.9029, 0.0, 1.0)
ob_cylinder_002.location = (0.0, 0.0, 5.428)
ob_cylinder_002.rotation_euler = (10.53, -2.377, 75.68)
ob_cylinder_002.color = (1.0, 0.9029, 0.0, 1.0)
ob_cylinder_003.location = (0.0, 0.0, 5.428)
ob_cylinder_003.rotation_euler = (10.53, -2.377, 75.68)
ob_cylinder_003.color = (1.0, 0.9029, 0.0, 1.0)

# ---- collection membership
col_collection.objects.link(ob_light)
col_collection.objects.link(ob_camera)
col_wine.objects.link(ob_cylinder_001)
col_wine.objects.link(ob_cylinder_002)
col_wine.objects.link(ob_cylinder_003)

# ---- scene / render settings (as saved in the file)
scene.camera = ob_camera
scene.frame_start = 1; scene.frame_end = 160; scene.frame_set(0)
scene.render.engine = 'BLENDER_EEVEE_NEXT'
scene.render.film_transparent = True
scene.cycles.sampling_pattern = 'TABULATED_SOBOL'
scene.cycles.use_light_tree = False
scene.view_settings.view_transform = 'Filmic'
bpy.context.view_layer.update()
